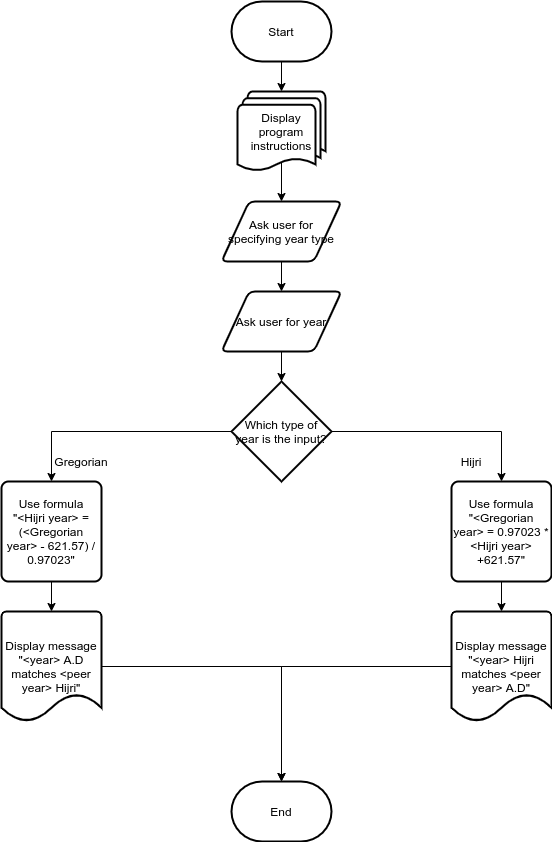

The diagram above was exported from draw.io. Its source (the exported page's mxGraphModel, read from the mxfile embedded in the PNG):
<mxGraphModel dx="868" dy="504" grid="1" gridSize="10" guides="1" tooltips="1" connect="1" arrows="1" fold="1" page="0" pageScale="1" pageWidth="850" pageHeight="1100" math="0" shadow="0">
  <root>
    <mxCell id="0" />
    <mxCell id="1" parent="0" />
    <mxCell id="dvJMDpqFYrUUrJFXpwfy-2" style="edgeStyle=orthogonalEdgeStyle;rounded=0;orthogonalLoop=1;jettySize=auto;html=1;exitX=0.5;exitY=1;exitDx=0;exitDy=0;exitPerimeter=0;" edge="1" parent="1" source="dvJMDpqFYrUUrJFXpwfy-1" target="dvJMDpqFYrUUrJFXpwfy-3">
      <mxGeometry relative="1" as="geometry">
        <mxPoint x="420" y="170" as="targetPoint" />
      </mxGeometry>
    </mxCell>
    <mxCell id="dvJMDpqFYrUUrJFXpwfy-1" value="Start" style="strokeWidth=2;html=1;shape=mxgraph.flowchart.terminator;whiteSpace=wrap;" vertex="1" parent="1">
      <mxGeometry x="370" y="80" width="100" height="60" as="geometry" />
    </mxCell>
    <mxCell id="dvJMDpqFYrUUrJFXpwfy-4" style="edgeStyle=orthogonalEdgeStyle;rounded=0;orthogonalLoop=1;jettySize=auto;html=1;exitX=0.5;exitY=0.88;exitDx=0;exitDy=0;exitPerimeter=0;" edge="1" parent="1" source="dvJMDpqFYrUUrJFXpwfy-3" target="dvJMDpqFYrUUrJFXpwfy-6">
      <mxGeometry relative="1" as="geometry">
        <mxPoint x="420" y="280" as="targetPoint" />
      </mxGeometry>
    </mxCell>
    <mxCell id="dvJMDpqFYrUUrJFXpwfy-3" value="Display program instructions" style="strokeWidth=2;html=1;shape=mxgraph.flowchart.multi-document;whiteSpace=wrap;" vertex="1" parent="1">
      <mxGeometry x="376" y="170" width="88" height="80" as="geometry" />
    </mxCell>
    <mxCell id="dvJMDpqFYrUUrJFXpwfy-7" style="edgeStyle=orthogonalEdgeStyle;rounded=0;orthogonalLoop=1;jettySize=auto;html=1;exitX=0.5;exitY=1;exitDx=0;exitDy=0;" edge="1" parent="1" source="dvJMDpqFYrUUrJFXpwfy-6" target="dvJMDpqFYrUUrJFXpwfy-8">
      <mxGeometry relative="1" as="geometry">
        <mxPoint x="420" y="370" as="targetPoint" />
      </mxGeometry>
    </mxCell>
    <mxCell id="dvJMDpqFYrUUrJFXpwfy-6" value="Ask user for specifying year type" style="shape=parallelogram;html=1;strokeWidth=2;perimeter=parallelogramPerimeter;whiteSpace=wrap;rounded=1;arcSize=12;size=0.23;" vertex="1" parent="1">
      <mxGeometry x="360" y="280" width="120" height="60" as="geometry" />
    </mxCell>
    <mxCell id="dvJMDpqFYrUUrJFXpwfy-11" style="edgeStyle=orthogonalEdgeStyle;rounded=0;orthogonalLoop=1;jettySize=auto;html=1;exitX=0.5;exitY=1;exitDx=0;exitDy=0;" edge="1" parent="1" source="dvJMDpqFYrUUrJFXpwfy-8" target="dvJMDpqFYrUUrJFXpwfy-13">
      <mxGeometry relative="1" as="geometry">
        <mxPoint x="420" y="460" as="targetPoint" />
      </mxGeometry>
    </mxCell>
    <mxCell id="dvJMDpqFYrUUrJFXpwfy-8" value="Ask user for year" style="shape=parallelogram;html=1;strokeWidth=2;perimeter=parallelogramPerimeter;whiteSpace=wrap;rounded=1;arcSize=12;size=0.23;" vertex="1" parent="1">
      <mxGeometry x="360" y="370" width="120" height="60" as="geometry" />
    </mxCell>
    <mxCell id="dvJMDpqFYrUUrJFXpwfy-14" style="edgeStyle=orthogonalEdgeStyle;rounded=0;orthogonalLoop=1;jettySize=auto;html=1;exitX=1;exitY=0.5;exitDx=0;exitDy=0;exitPerimeter=0;" edge="1" parent="1" source="dvJMDpqFYrUUrJFXpwfy-13" target="dvJMDpqFYrUUrJFXpwfy-18">
      <mxGeometry relative="1" as="geometry">
        <mxPoint x="640" y="560" as="targetPoint" />
        <Array as="points">
          <mxPoint x="640" y="510" />
        </Array>
      </mxGeometry>
    </mxCell>
    <mxCell id="dvJMDpqFYrUUrJFXpwfy-15" style="edgeStyle=orthogonalEdgeStyle;rounded=0;orthogonalLoop=1;jettySize=auto;html=1;exitX=0;exitY=0.5;exitDx=0;exitDy=0;exitPerimeter=0;" edge="1" parent="1" source="dvJMDpqFYrUUrJFXpwfy-13" target="dvJMDpqFYrUUrJFXpwfy-19">
      <mxGeometry relative="1" as="geometry">
        <mxPoint x="190" y="560" as="targetPoint" />
        <Array as="points">
          <mxPoint x="190" y="510" />
          <mxPoint x="190" y="560" />
        </Array>
      </mxGeometry>
    </mxCell>
    <mxCell id="dvJMDpqFYrUUrJFXpwfy-13" value="Which type of year is the input?" style="strokeWidth=2;html=1;shape=mxgraph.flowchart.decision;whiteSpace=wrap;" vertex="1" parent="1">
      <mxGeometry x="370" y="460" width="100" height="100" as="geometry" />
    </mxCell>
    <mxCell id="dvJMDpqFYrUUrJFXpwfy-16" value="Hijri" style="text;html=1;strokeColor=none;fillColor=none;align=center;verticalAlign=middle;whiteSpace=wrap;rounded=0;" vertex="1" parent="1">
      <mxGeometry x="590" y="530" width="40" height="20" as="geometry" />
    </mxCell>
    <mxCell id="dvJMDpqFYrUUrJFXpwfy-17" value="Gregorian" style="text;html=1;strokeColor=none;fillColor=none;align=center;verticalAlign=middle;whiteSpace=wrap;rounded=0;" vertex="1" parent="1">
      <mxGeometry x="190" y="530" width="60" height="20" as="geometry" />
    </mxCell>
    <mxCell id="dvJMDpqFYrUUrJFXpwfy-21" style="edgeStyle=orthogonalEdgeStyle;rounded=0;orthogonalLoop=1;jettySize=auto;html=1;exitX=0.5;exitY=1;exitDx=0;exitDy=0;" edge="1" parent="1" source="dvJMDpqFYrUUrJFXpwfy-18" target="dvJMDpqFYrUUrJFXpwfy-28">
      <mxGeometry relative="1" as="geometry">
        <mxPoint x="640" y="690" as="targetPoint" />
      </mxGeometry>
    </mxCell>
    <mxCell id="dvJMDpqFYrUUrJFXpwfy-18" value="Use formula&lt;br&gt;&quot;&amp;lt;Gregorian year&amp;gt; = 0.97023 * &amp;lt;Hijri year&amp;gt; +621.57&quot;" style="rounded=1;whiteSpace=wrap;html=1;absoluteArcSize=1;arcSize=14;strokeWidth=2;" vertex="1" parent="1">
      <mxGeometry x="590" y="560" width="100" height="100" as="geometry" />
    </mxCell>
    <mxCell id="dvJMDpqFYrUUrJFXpwfy-20" style="edgeStyle=orthogonalEdgeStyle;rounded=0;orthogonalLoop=1;jettySize=auto;html=1;exitX=0.5;exitY=1;exitDx=0;exitDy=0;" edge="1" parent="1" source="dvJMDpqFYrUUrJFXpwfy-19" target="dvJMDpqFYrUUrJFXpwfy-27">
      <mxGeometry relative="1" as="geometry">
        <mxPoint x="190" y="690" as="targetPoint" />
      </mxGeometry>
    </mxCell>
    <mxCell id="dvJMDpqFYrUUrJFXpwfy-19" value="Use formula&lt;br&gt;&quot;&amp;lt;Hijri year&amp;gt; = (&amp;lt;Gregorian year&amp;gt; - 621.57) / 0.97023&quot;" style="rounded=1;whiteSpace=wrap;html=1;absoluteArcSize=1;arcSize=14;strokeWidth=2;" vertex="1" parent="1">
      <mxGeometry x="140" y="560" width="100" height="100" as="geometry" />
    </mxCell>
    <mxCell id="dvJMDpqFYrUUrJFXpwfy-33" style="edgeStyle=orthogonalEdgeStyle;rounded=0;orthogonalLoop=1;jettySize=auto;html=1;entryX=0.5;entryY=0;entryDx=0;entryDy=0;entryPerimeter=0;" edge="1" parent="1" source="dvJMDpqFYrUUrJFXpwfy-27" target="dvJMDpqFYrUUrJFXpwfy-29">
      <mxGeometry relative="1" as="geometry" />
    </mxCell>
    <mxCell id="dvJMDpqFYrUUrJFXpwfy-27" value="Display message&lt;br&gt;&quot;&amp;lt;year&amp;gt; A.D matches &amp;lt;peer year&amp;gt; Hijri&quot;" style="strokeWidth=2;html=1;shape=mxgraph.flowchart.document2;whiteSpace=wrap;size=0.25;" vertex="1" parent="1">
      <mxGeometry x="140" y="690" width="100" height="110" as="geometry" />
    </mxCell>
    <mxCell id="dvJMDpqFYrUUrJFXpwfy-32" style="edgeStyle=orthogonalEdgeStyle;rounded=0;orthogonalLoop=1;jettySize=auto;html=1;entryX=0.5;entryY=0;entryDx=0;entryDy=0;entryPerimeter=0;" edge="1" parent="1" source="dvJMDpqFYrUUrJFXpwfy-28" target="dvJMDpqFYrUUrJFXpwfy-29">
      <mxGeometry relative="1" as="geometry" />
    </mxCell>
    <mxCell id="dvJMDpqFYrUUrJFXpwfy-28" value="&lt;span&gt;Display message&lt;/span&gt;&lt;br&gt;&lt;span&gt;&quot;&amp;lt;year&amp;gt; Hijri matches &amp;lt;peer year&amp;gt; A.D&quot;&lt;/span&gt;" style="strokeWidth=2;html=1;shape=mxgraph.flowchart.document2;whiteSpace=wrap;size=0.25;" vertex="1" parent="1">
      <mxGeometry x="590" y="690" width="100" height="110" as="geometry" />
    </mxCell>
    <mxCell id="dvJMDpqFYrUUrJFXpwfy-29" value="End" style="strokeWidth=2;html=1;shape=mxgraph.flowchart.terminator;whiteSpace=wrap;" vertex="1" parent="1">
      <mxGeometry x="370" y="860" width="100" height="60" as="geometry" />
    </mxCell>
  </root>
</mxGraphModel>